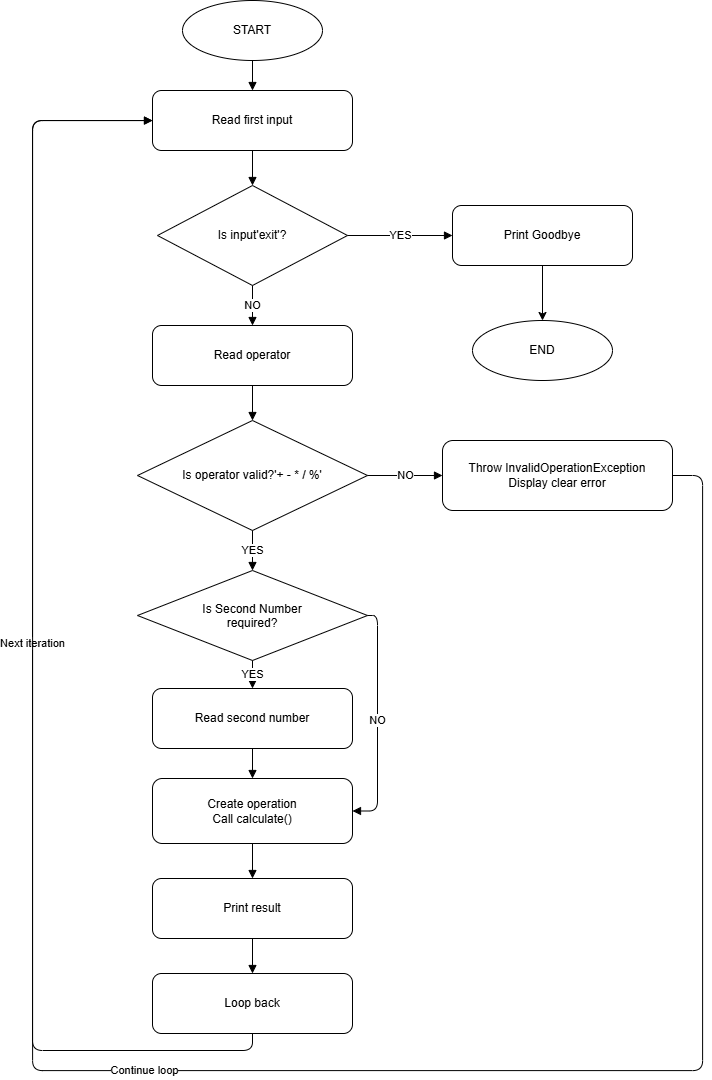

The diagram above was exported from draw.io. Its source (the exported page's mxGraphModel, read from the mxfile embedded in the PNG):
<mxGraphModel dx="774" dy="451" grid="1" gridSize="10" guides="1" tooltips="1" connect="1" arrows="1" fold="1" page="1" pageScale="1" pageWidth="1169" pageHeight="827" math="0" shadow="0">
  <root>
    <mxCell id="0" />
    <mxCell id="1" parent="0" />
    <mxCell id="start" parent="1" style="ellipse;whiteSpace=wrap;html=1;" value="START" vertex="1">
      <mxGeometry height="60" width="140" x="500" y="20" as="geometry" />
    </mxCell>
    <mxCell id="input" parent="1" style="rounded=1;whiteSpace=wrap;html=1;" value="Read first input" vertex="1">
      <mxGeometry height="60" width="200" x="470" y="110" as="geometry" />
    </mxCell>
    <mxCell id="exit" parent="1" style="rhombus;whiteSpace=wrap;html=1;" value="Is input'exit'?" vertex="1">
      <mxGeometry height="100" width="190" x="475" y="205" as="geometry" />
    </mxCell>
    <mxCell id="Vm0wGowIx7Mka6kqrjkq-42" edge="1" parent="1" source="goodbye" style="edgeStyle=orthogonalEdgeStyle;shape=connector;rounded=0;orthogonalLoop=1;jettySize=auto;html=1;entryX=0.5;entryY=0;entryDx=0;entryDy=0;strokeColor=light-dark(#000000, #fcfcfc);align=center;verticalAlign=middle;fontFamily=Helvetica;fontSize=12;fontColor=default;labelBackgroundColor=default;endArrow=classic;" target="Vm0wGowIx7Mka6kqrjkq-41">
      <mxGeometry relative="1" as="geometry" />
    </mxCell>
    <mxCell id="goodbye" parent="1" style="rounded=1;whiteSpace=wrap;html=1;" value="Print Goodbye" vertex="1">
      <mxGeometry height="60" width="180" x="770" y="225" as="geometry" />
    </mxCell>
    <mxCell id="operator" parent="1" style="rounded=1;whiteSpace=wrap;html=1;" value="Read operator" vertex="1">
      <mxGeometry height="60" width="200" x="470" y="345" as="geometry" />
    </mxCell>
    <mxCell id="valid" parent="1" style="rhombus;whiteSpace=wrap;html=1;" value="Is operator valid?'+ - * / %'" vertex="1">
      <mxGeometry height="110" width="230" x="455" y="440" as="geometry" />
    </mxCell>
    <mxCell id="error" parent="1" style="rounded=1;whiteSpace=wrap;html=1;" value="Throw InvalidOperationException&#10;Display clear error" vertex="1">
      <mxGeometry height="70" width="230" x="760" y="460" as="geometry" />
    </mxCell>
    <mxCell id="second" parent="1" style="rounded=1;whiteSpace=wrap;html=1;" value="Read second number" vertex="1">
      <mxGeometry height="60" width="200" x="470" y="708" as="geometry" />
    </mxCell>
    <mxCell id="calc" parent="1" style="rounded=1;whiteSpace=wrap;html=1;" value="Create operation&#10;Call calculate()" vertex="1">
      <mxGeometry height="65" width="200" x="470" y="798" as="geometry" />
    </mxCell>
    <mxCell id="print" parent="1" style="rounded=1;whiteSpace=wrap;html=1;" value="Print result" vertex="1">
      <mxGeometry height="60" width="200" x="470" y="898" as="geometry" />
    </mxCell>
    <mxCell id="loop" parent="1" style="rounded=1;whiteSpace=wrap;html=1;" value="Loop back" vertex="1">
      <mxGeometry height="60" width="200" x="470" y="993" as="geometry" />
    </mxCell>
    <mxCell id="e1" edge="1" parent="1" source="start" style="edgeStyle=orthogonalEdgeStyle;endArrow=block;html=1;" target="input">
      <mxGeometry relative="1" as="geometry" />
    </mxCell>
    <mxCell id="e2" edge="1" parent="1" source="input" style="edgeStyle=orthogonalEdgeStyle;endArrow=block;html=1;" target="exit">
      <mxGeometry relative="1" as="geometry" />
    </mxCell>
    <mxCell id="e3" edge="1" parent="1" source="exit" style="edgeStyle=orthogonalEdgeStyle;endArrow=block;html=1;" target="goodbye" value="YES">
      <mxGeometry relative="1" as="geometry" />
    </mxCell>
    <mxCell id="e4" edge="1" parent="1" source="exit" style="edgeStyle=orthogonalEdgeStyle;endArrow=block;html=1;" target="operator" value="NO">
      <mxGeometry relative="1" as="geometry" />
    </mxCell>
    <mxCell id="e5" edge="1" parent="1" source="operator" style="edgeStyle=orthogonalEdgeStyle;endArrow=block;html=1;" target="valid">
      <mxGeometry relative="1" as="geometry" />
    </mxCell>
    <mxCell id="e6" edge="1" parent="1" source="valid" style="edgeStyle=orthogonalEdgeStyle;endArrow=block;html=1;" target="error" value="NO">
      <mxGeometry relative="1" as="geometry" />
    </mxCell>
    <mxCell id="e7" edge="1" parent="1" source="valid" style="edgeStyle=orthogonalEdgeStyle;endArrow=block;html=1;" target="Vm0wGowIx7Mka6kqrjkq-27" value="YES">
      <mxGeometry relative="1" as="geometry" />
    </mxCell>
    <mxCell id="e8" edge="1" parent="1" source="second" style="edgeStyle=orthogonalEdgeStyle;endArrow=block;html=1;" target="calc">
      <mxGeometry relative="1" as="geometry" />
    </mxCell>
    <mxCell id="e9" edge="1" parent="1" source="calc" style="edgeStyle=orthogonalEdgeStyle;endArrow=block;html=1;" target="print">
      <mxGeometry relative="1" as="geometry" />
    </mxCell>
    <mxCell id="e10" edge="1" parent="1" source="print" style="edgeStyle=orthogonalEdgeStyle;endArrow=block;html=1;" target="loop">
      <mxGeometry relative="1" as="geometry" />
    </mxCell>
    <mxCell id="e11" edge="1" parent="1" source="loop" style="edgeStyle=orthogonalEdgeStyle;endArrow=block;html=1;" target="input" value="Next iteration">
      <mxGeometry relative="1" as="geometry">
        <Array as="points">
          <mxPoint x="570.04" y="1070.04" />
          <mxPoint x="350.04" y="1070.04" />
          <mxPoint x="350.04" y="140.04" />
        </Array>
      </mxGeometry>
    </mxCell>
    <mxCell id="e12" edge="1" parent="1" source="error" style="edgeStyle=orthogonalEdgeStyle;endArrow=block;html=1;" target="input" value="Continue loop">
      <mxGeometry relative="1" as="geometry">
        <Array as="points">
          <mxPoint x="1020.06" y="495" />
          <mxPoint x="1020.06" y="1090.06" />
          <mxPoint x="350.06" y="1090.06" />
          <mxPoint x="350.06" y="140.06" />
        </Array>
      </mxGeometry>
    </mxCell>
    <mxCell id="Vm0wGowIx7Mka6kqrjkq-27" parent="1" style="rhombus;whiteSpace=wrap;html=1;shapeInside=1;" value="Is Second Number required?" vertex="1">
      <mxGeometry height="90" width="230" x="455" y="590" as="geometry" />
    </mxCell>
    <mxCell id="Vm0wGowIx7Mka6kqrjkq-38" edge="1" parent="1" source="Vm0wGowIx7Mka6kqrjkq-27" style="edgeStyle=orthogonalEdgeStyle;endArrow=block;html=1;exitX=0.5;exitY=1;exitDx=0;exitDy=0;entryX=0.5;entryY=0;entryDx=0;entryDy=0;" target="second" value="YES">
      <mxGeometry relative="1" as="geometry">
        <mxPoint x="730" y="678" as="sourcePoint" />
        <mxPoint x="875" y="708" as="targetPoint" />
      </mxGeometry>
    </mxCell>
    <mxCell id="Vm0wGowIx7Mka6kqrjkq-40" edge="1" parent="1" source="Vm0wGowIx7Mka6kqrjkq-27" style="edgeStyle=orthogonalEdgeStyle;endArrow=block;html=1;exitX=1;exitY=0.5;exitDx=0;exitDy=0;entryX=1;entryY=0.5;entryDx=0;entryDy=0;" target="calc" value="NO">
      <mxGeometry relative="1" as="geometry">
        <mxPoint x="695" y="505" as="sourcePoint" />
        <mxPoint x="770" y="505" as="targetPoint" />
      </mxGeometry>
    </mxCell>
    <mxCell id="Vm0wGowIx7Mka6kqrjkq-41" parent="1" style="ellipse;whiteSpace=wrap;html=1;" value="END" vertex="1">
      <mxGeometry height="60" width="140" x="790" y="340" as="geometry" />
    </mxCell>
  </root>
</mxGraphModel>